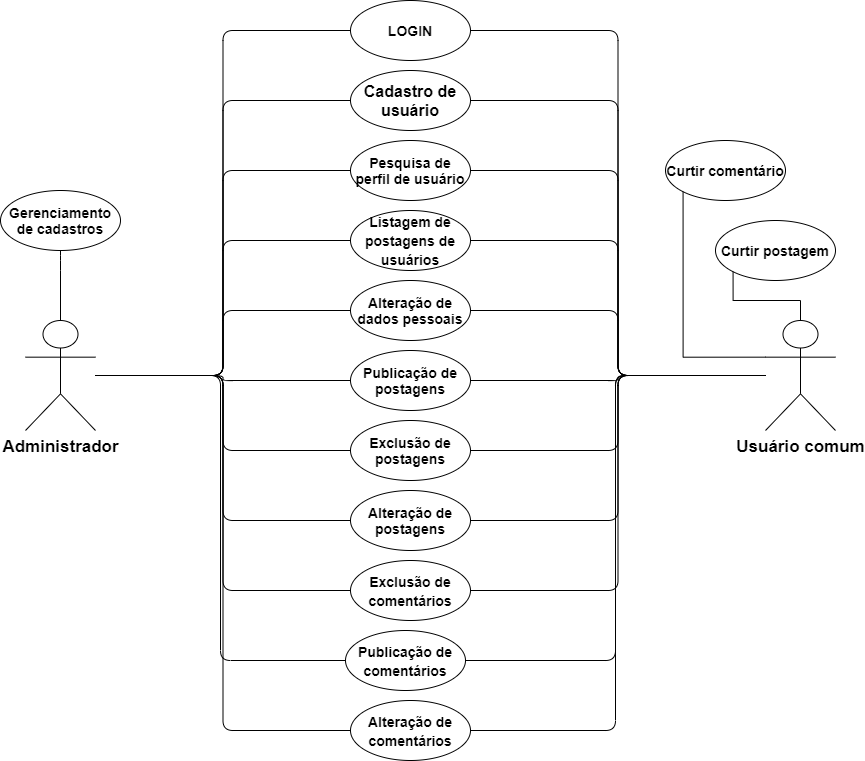

The diagram above was exported from draw.io. Its source (the exported page's mxGraphModel, read from the mxfile embedded in the PNG):
<mxGraphModel dx="1086" dy="806" grid="1" gridSize="10" guides="1" tooltips="1" connect="1" arrows="1" fold="1" page="1" pageScale="1" pageWidth="850" pageHeight="1100" math="0" shadow="0">
  <root>
    <mxCell id="0" />
    <mxCell id="1" parent="0" />
    <mxCell id="lUU_EodOtjrHS58lMgfu-1" value="&lt;span style=&quot;font-size: 17px&quot;&gt;&lt;b&gt;Administrador&lt;br&gt;&lt;/b&gt;&lt;/span&gt;" style="shape=umlActor;verticalLabelPosition=bottom;verticalAlign=top;html=1;outlineConnect=0;" parent="1" vertex="1">
      <mxGeometry x="40" y="320" width="70" height="110" as="geometry" />
    </mxCell>
    <mxCell id="lUU_EodOtjrHS58lMgfu-2" value="&lt;span style=&quot;font-size: 17px&quot;&gt;&lt;b&gt;Usuário comum&lt;br&gt;&lt;/b&gt;&lt;/span&gt;" style="shape=umlActor;verticalLabelPosition=bottom;verticalAlign=top;html=1;outlineConnect=0;" parent="1" vertex="1">
      <mxGeometry x="780" y="320" width="70" height="110" as="geometry" />
    </mxCell>
    <mxCell id="lUU_EodOtjrHS58lMgfu-3" value="&lt;font size=&quot;1&quot;&gt;&lt;b style=&quot;font-size: 14px&quot;&gt;LOGIN&lt;/b&gt;&lt;/font&gt;" style="ellipse;whiteSpace=wrap;html=1;" parent="1" vertex="1">
      <mxGeometry x="365" width="120" height="60" as="geometry" />
    </mxCell>
    <mxCell id="lUU_EodOtjrHS58lMgfu-4" value="&lt;span style=&quot;font-size: 16px&quot;&gt;&lt;b&gt;Cadastro de usuário&lt;/b&gt;&lt;/span&gt;" style="ellipse;whiteSpace=wrap;html=1;" parent="1" vertex="1">
      <mxGeometry x="365" y="70" width="120" height="60" as="geometry" />
    </mxCell>
    <mxCell id="lUU_EodOtjrHS58lMgfu-5" value="&lt;font size=&quot;1&quot;&gt;&lt;b style=&quot;font-size: 14px&quot;&gt;Pesquisa de perfil de usuário&lt;/b&gt;&lt;/font&gt;" style="ellipse;whiteSpace=wrap;html=1;" parent="1" vertex="1">
      <mxGeometry x="365" y="140" width="120" height="60" as="geometry" />
    </mxCell>
    <mxCell id="lUU_EodOtjrHS58lMgfu-6" value="&lt;font size=&quot;1&quot;&gt;&lt;b style=&quot;font-size: 14px&quot;&gt;Gerenciamento de cadastros&lt;/b&gt;&lt;/font&gt;" style="ellipse;whiteSpace=wrap;html=1;" parent="1" vertex="1">
      <mxGeometry x="15" y="190" width="120" height="60" as="geometry" />
    </mxCell>
    <mxCell id="lUU_EodOtjrHS58lMgfu-7" value="&lt;span style=&quot;font-size: 16px&quot;&gt;&lt;b style=&quot;font-size: 14px&quot;&gt;Listagem de postagens de usuários&lt;/b&gt;&lt;/span&gt;" style="ellipse;whiteSpace=wrap;html=1;" parent="1" vertex="1">
      <mxGeometry x="365" y="210" width="120" height="60" as="geometry" />
    </mxCell>
    <mxCell id="lUU_EodOtjrHS58lMgfu-8" value="&lt;font size=&quot;1&quot;&gt;&lt;b style=&quot;font-size: 14px&quot;&gt;Alteração de dados pessoais&lt;/b&gt;&lt;/font&gt;" style="ellipse;whiteSpace=wrap;html=1;" parent="1" vertex="1">
      <mxGeometry x="365" y="280" width="120" height="60" as="geometry" />
    </mxCell>
    <mxCell id="lUU_EodOtjrHS58lMgfu-10" value="&lt;b&gt;&lt;font style=&quot;font-size: 14px&quot;&gt;Publicação de postagens&lt;/font&gt;&lt;/b&gt;" style="ellipse;whiteSpace=wrap;html=1;" parent="1" vertex="1">
      <mxGeometry x="365" y="350" width="120" height="60" as="geometry" />
    </mxCell>
    <mxCell id="lUU_EodOtjrHS58lMgfu-11" value="&lt;font size=&quot;1&quot;&gt;&lt;b style=&quot;font-size: 14px&quot;&gt;Exclusão de postagens&lt;/b&gt;&lt;/font&gt;" style="ellipse;whiteSpace=wrap;html=1;" parent="1" vertex="1">
      <mxGeometry x="365" y="420" width="120" height="60" as="geometry" />
    </mxCell>
    <mxCell id="lUU_EodOtjrHS58lMgfu-12" value="&lt;b&gt;&lt;font style=&quot;font-size: 14px&quot;&gt;Alteração de postagens&lt;/font&gt;&lt;/b&gt;" style="ellipse;whiteSpace=wrap;html=1;" parent="1" vertex="1">
      <mxGeometry x="365" y="490" width="120" height="60" as="geometry" />
    </mxCell>
    <mxCell id="lUU_EodOtjrHS58lMgfu-13" value="&lt;span style=&quot;font-size: 16px&quot;&gt;&lt;b style=&quot;font-size: 14px&quot;&gt;Publicação de comentários&lt;/b&gt;&lt;/span&gt;" style="ellipse;whiteSpace=wrap;html=1;" parent="1" vertex="1">
      <mxGeometry x="360" y="630" width="120" height="60" as="geometry" />
    </mxCell>
    <mxCell id="lUU_EodOtjrHS58lMgfu-14" value="&lt;span style=&quot;font-size: 16px&quot;&gt;&lt;b style=&quot;font-size: 14px&quot;&gt;Alteração de comentários&lt;/b&gt;&lt;/span&gt;" style="ellipse;whiteSpace=wrap;html=1;" parent="1" vertex="1">
      <mxGeometry x="365" y="700" width="120" height="60" as="geometry" />
    </mxCell>
    <mxCell id="lUU_EodOtjrHS58lMgfu-15" value="&lt;span style=&quot;font-size: 16px&quot;&gt;&lt;b style=&quot;font-size: 14px&quot;&gt;Exclusão de comentários&lt;/b&gt;&lt;/span&gt;" style="ellipse;whiteSpace=wrap;html=1;" parent="1" vertex="1">
      <mxGeometry x="365" y="560" width="120" height="60" as="geometry" />
    </mxCell>
    <mxCell id="lUU_EodOtjrHS58lMgfu-16" value="" style="endArrow=none;html=1;rounded=1;edgeStyle=orthogonalEdgeStyle;exitX=0.5;exitY=0;exitDx=0;exitDy=0;exitPerimeter=0;entryX=0.5;entryY=1;entryDx=0;entryDy=0;" parent="1" source="lUU_EodOtjrHS58lMgfu-1" target="lUU_EodOtjrHS58lMgfu-6" edge="1">
      <mxGeometry width="50" height="50" relative="1" as="geometry">
        <mxPoint x="570" y="430" as="sourcePoint" />
        <mxPoint x="620" y="380" as="targetPoint" />
        <Array as="points">
          <mxPoint x="75" y="260" />
          <mxPoint x="75" y="260" />
        </Array>
      </mxGeometry>
    </mxCell>
    <mxCell id="lUU_EodOtjrHS58lMgfu-17" value="" style="endArrow=none;html=1;edgeStyle=orthogonalEdgeStyle;rounded=1;entryX=0;entryY=0.5;entryDx=0;entryDy=0;" parent="1" source="lUU_EodOtjrHS58lMgfu-1" target="lUU_EodOtjrHS58lMgfu-3" edge="1">
      <mxGeometry relative="1" as="geometry">
        <mxPoint x="510" y="410" as="sourcePoint" />
        <mxPoint x="670" y="410" as="targetPoint" />
      </mxGeometry>
    </mxCell>
    <mxCell id="lUU_EodOtjrHS58lMgfu-20" value="" style="endArrow=none;html=1;edgeStyle=orthogonalEdgeStyle;rounded=1;entryX=0;entryY=0.5;entryDx=0;entryDy=0;" parent="1" source="lUU_EodOtjrHS58lMgfu-1" target="lUU_EodOtjrHS58lMgfu-4" edge="1">
      <mxGeometry relative="1" as="geometry">
        <mxPoint x="120" y="385" as="sourcePoint" />
        <mxPoint x="375" y="40" as="targetPoint" />
      </mxGeometry>
    </mxCell>
    <mxCell id="lUU_EodOtjrHS58lMgfu-21" value="" style="endArrow=none;html=1;edgeStyle=orthogonalEdgeStyle;rounded=1;entryX=0;entryY=0.5;entryDx=0;entryDy=0;" parent="1" source="lUU_EodOtjrHS58lMgfu-1" target="lUU_EodOtjrHS58lMgfu-5" edge="1">
      <mxGeometry relative="1" as="geometry">
        <mxPoint x="130" y="395" as="sourcePoint" />
        <mxPoint x="385" y="50" as="targetPoint" />
      </mxGeometry>
    </mxCell>
    <mxCell id="lUU_EodOtjrHS58lMgfu-22" value="" style="endArrow=none;html=1;edgeStyle=orthogonalEdgeStyle;rounded=1;entryX=0;entryY=0.5;entryDx=0;entryDy=0;" parent="1" source="lUU_EodOtjrHS58lMgfu-1" target="lUU_EodOtjrHS58lMgfu-7" edge="1">
      <mxGeometry relative="1" as="geometry">
        <mxPoint x="140" y="405" as="sourcePoint" />
        <mxPoint x="395" y="60" as="targetPoint" />
      </mxGeometry>
    </mxCell>
    <mxCell id="lUU_EodOtjrHS58lMgfu-23" value="" style="endArrow=none;html=1;edgeStyle=orthogonalEdgeStyle;rounded=1;entryX=0;entryY=0.5;entryDx=0;entryDy=0;" parent="1" source="lUU_EodOtjrHS58lMgfu-1" target="lUU_EodOtjrHS58lMgfu-8" edge="1">
      <mxGeometry relative="1" as="geometry">
        <mxPoint x="150" y="415" as="sourcePoint" />
        <mxPoint x="405" y="70" as="targetPoint" />
      </mxGeometry>
    </mxCell>
    <mxCell id="lUU_EodOtjrHS58lMgfu-24" value="" style="endArrow=none;html=1;edgeStyle=orthogonalEdgeStyle;rounded=1;entryX=0;entryY=0.5;entryDx=0;entryDy=0;" parent="1" source="lUU_EodOtjrHS58lMgfu-1" target="lUU_EodOtjrHS58lMgfu-10" edge="1">
      <mxGeometry relative="1" as="geometry">
        <mxPoint x="160" y="425" as="sourcePoint" />
        <mxPoint x="415" y="80" as="targetPoint" />
      </mxGeometry>
    </mxCell>
    <mxCell id="lUU_EodOtjrHS58lMgfu-25" value="" style="endArrow=none;html=1;edgeStyle=orthogonalEdgeStyle;rounded=1;entryX=0;entryY=0.5;entryDx=0;entryDy=0;" parent="1" source="lUU_EodOtjrHS58lMgfu-1" target="lUU_EodOtjrHS58lMgfu-11" edge="1">
      <mxGeometry relative="1" as="geometry">
        <mxPoint x="170" y="435" as="sourcePoint" />
        <mxPoint x="425" y="90" as="targetPoint" />
      </mxGeometry>
    </mxCell>
    <mxCell id="lUU_EodOtjrHS58lMgfu-26" value="" style="endArrow=none;html=1;edgeStyle=orthogonalEdgeStyle;rounded=1;entryX=0;entryY=0.5;entryDx=0;entryDy=0;" parent="1" source="lUU_EodOtjrHS58lMgfu-1" target="lUU_EodOtjrHS58lMgfu-12" edge="1">
      <mxGeometry relative="1" as="geometry">
        <mxPoint x="180" y="445" as="sourcePoint" />
        <mxPoint x="435" y="100" as="targetPoint" />
      </mxGeometry>
    </mxCell>
    <mxCell id="lUU_EodOtjrHS58lMgfu-27" value="" style="endArrow=none;html=1;edgeStyle=orthogonalEdgeStyle;rounded=1;entryX=0;entryY=0.5;entryDx=0;entryDy=0;" parent="1" source="lUU_EodOtjrHS58lMgfu-1" target="lUU_EodOtjrHS58lMgfu-15" edge="1">
      <mxGeometry relative="1" as="geometry">
        <mxPoint x="190" y="455" as="sourcePoint" />
        <mxPoint x="445" y="110" as="targetPoint" />
      </mxGeometry>
    </mxCell>
    <mxCell id="lUU_EodOtjrHS58lMgfu-28" value="" style="endArrow=none;html=1;edgeStyle=orthogonalEdgeStyle;rounded=1;entryX=0;entryY=0.5;entryDx=0;entryDy=0;" parent="1" source="lUU_EodOtjrHS58lMgfu-1" target="lUU_EodOtjrHS58lMgfu-13" edge="1">
      <mxGeometry relative="1" as="geometry">
        <mxPoint x="200" y="465" as="sourcePoint" />
        <mxPoint x="455" y="120" as="targetPoint" />
      </mxGeometry>
    </mxCell>
    <mxCell id="lUU_EodOtjrHS58lMgfu-29" value="" style="endArrow=none;html=1;edgeStyle=orthogonalEdgeStyle;rounded=1;entryX=0;entryY=0.5;entryDx=0;entryDy=0;" parent="1" source="lUU_EodOtjrHS58lMgfu-1" target="lUU_EodOtjrHS58lMgfu-14" edge="1">
      <mxGeometry relative="1" as="geometry">
        <mxPoint x="210" y="475" as="sourcePoint" />
        <mxPoint x="465" y="130" as="targetPoint" />
      </mxGeometry>
    </mxCell>
    <mxCell id="lUU_EodOtjrHS58lMgfu-30" value="" style="endArrow=none;html=1;edgeStyle=orthogonalEdgeStyle;rounded=1;entryX=1;entryY=0.5;entryDx=0;entryDy=0;" parent="1" source="lUU_EodOtjrHS58lMgfu-2" target="lUU_EodOtjrHS58lMgfu-3" edge="1">
      <mxGeometry relative="1" as="geometry">
        <mxPoint x="220" y="485" as="sourcePoint" />
        <mxPoint x="475" y="140" as="targetPoint" />
      </mxGeometry>
    </mxCell>
    <mxCell id="lUU_EodOtjrHS58lMgfu-31" value="" style="endArrow=none;html=1;edgeStyle=orthogonalEdgeStyle;rounded=1;entryX=1;entryY=0.5;entryDx=0;entryDy=0;" parent="1" source="lUU_EodOtjrHS58lMgfu-2" target="lUU_EodOtjrHS58lMgfu-4" edge="1">
      <mxGeometry relative="1" as="geometry">
        <mxPoint x="230" y="495" as="sourcePoint" />
        <mxPoint x="485" y="150" as="targetPoint" />
      </mxGeometry>
    </mxCell>
    <mxCell id="lUU_EodOtjrHS58lMgfu-32" value="" style="endArrow=none;html=1;edgeStyle=orthogonalEdgeStyle;rounded=1;entryX=1;entryY=0.5;entryDx=0;entryDy=0;" parent="1" source="lUU_EodOtjrHS58lMgfu-2" target="lUU_EodOtjrHS58lMgfu-5" edge="1">
      <mxGeometry relative="1" as="geometry">
        <mxPoint x="240" y="505" as="sourcePoint" />
        <mxPoint x="495" y="160" as="targetPoint" />
      </mxGeometry>
    </mxCell>
    <mxCell id="lUU_EodOtjrHS58lMgfu-33" value="" style="endArrow=none;html=1;edgeStyle=orthogonalEdgeStyle;rounded=1;entryX=1;entryY=0.5;entryDx=0;entryDy=0;" parent="1" source="lUU_EodOtjrHS58lMgfu-2" target="lUU_EodOtjrHS58lMgfu-7" edge="1">
      <mxGeometry relative="1" as="geometry">
        <mxPoint x="250" y="515" as="sourcePoint" />
        <mxPoint x="505" y="170" as="targetPoint" />
      </mxGeometry>
    </mxCell>
    <mxCell id="lUU_EodOtjrHS58lMgfu-34" value="" style="endArrow=none;html=1;edgeStyle=orthogonalEdgeStyle;rounded=1;entryX=1;entryY=0.5;entryDx=0;entryDy=0;" parent="1" source="lUU_EodOtjrHS58lMgfu-2" target="lUU_EodOtjrHS58lMgfu-8" edge="1">
      <mxGeometry relative="1" as="geometry">
        <mxPoint x="260" y="525" as="sourcePoint" />
        <mxPoint x="515" y="180" as="targetPoint" />
      </mxGeometry>
    </mxCell>
    <mxCell id="lUU_EodOtjrHS58lMgfu-35" value="" style="endArrow=none;html=1;edgeStyle=orthogonalEdgeStyle;rounded=1;entryX=1;entryY=0.5;entryDx=0;entryDy=0;" parent="1" source="lUU_EodOtjrHS58lMgfu-2" target="lUU_EodOtjrHS58lMgfu-10" edge="1">
      <mxGeometry relative="1" as="geometry">
        <mxPoint x="270" y="535" as="sourcePoint" />
        <mxPoint x="525" y="190" as="targetPoint" />
      </mxGeometry>
    </mxCell>
    <mxCell id="lUU_EodOtjrHS58lMgfu-36" value="" style="endArrow=none;html=1;edgeStyle=orthogonalEdgeStyle;rounded=1;entryX=1;entryY=0.5;entryDx=0;entryDy=0;" parent="1" source="lUU_EodOtjrHS58lMgfu-2" target="lUU_EodOtjrHS58lMgfu-11" edge="1">
      <mxGeometry relative="1" as="geometry">
        <mxPoint x="280" y="545" as="sourcePoint" />
        <mxPoint x="535" y="200" as="targetPoint" />
      </mxGeometry>
    </mxCell>
    <mxCell id="lUU_EodOtjrHS58lMgfu-37" value="" style="endArrow=none;html=1;edgeStyle=orthogonalEdgeStyle;rounded=1;entryX=1;entryY=0.5;entryDx=0;entryDy=0;" parent="1" source="lUU_EodOtjrHS58lMgfu-2" target="lUU_EodOtjrHS58lMgfu-12" edge="1">
      <mxGeometry relative="1" as="geometry">
        <mxPoint x="290" y="555" as="sourcePoint" />
        <mxPoint x="545" y="210" as="targetPoint" />
      </mxGeometry>
    </mxCell>
    <mxCell id="lUU_EodOtjrHS58lMgfu-38" value="" style="endArrow=none;html=1;edgeStyle=orthogonalEdgeStyle;rounded=1;entryX=1;entryY=0.5;entryDx=0;entryDy=0;" parent="1" source="lUU_EodOtjrHS58lMgfu-2" target="lUU_EodOtjrHS58lMgfu-15" edge="1">
      <mxGeometry relative="1" as="geometry">
        <mxPoint x="300" y="565" as="sourcePoint" />
        <mxPoint x="555" y="220" as="targetPoint" />
      </mxGeometry>
    </mxCell>
    <mxCell id="lUU_EodOtjrHS58lMgfu-39" value="" style="endArrow=none;html=1;edgeStyle=orthogonalEdgeStyle;rounded=1;exitX=1;exitY=0.5;exitDx=0;exitDy=0;" parent="1" source="lUU_EodOtjrHS58lMgfu-13" target="lUU_EodOtjrHS58lMgfu-2" edge="1">
      <mxGeometry relative="1" as="geometry">
        <mxPoint x="310" y="575" as="sourcePoint" />
        <mxPoint x="710" y="580" as="targetPoint" />
        <Array as="points">
          <mxPoint x="630" y="660" />
          <mxPoint x="630" y="375" />
        </Array>
      </mxGeometry>
    </mxCell>
    <mxCell id="lUU_EodOtjrHS58lMgfu-40" value="" style="endArrow=none;html=1;edgeStyle=orthogonalEdgeStyle;rounded=1;exitX=1;exitY=0.5;exitDx=0;exitDy=0;" parent="1" source="lUU_EodOtjrHS58lMgfu-14" target="lUU_EodOtjrHS58lMgfu-2" edge="1">
      <mxGeometry relative="1" as="geometry">
        <mxPoint x="320" y="585" as="sourcePoint" />
        <mxPoint x="730" y="400" as="targetPoint" />
        <Array as="points">
          <mxPoint x="630" y="730" />
          <mxPoint x="630" y="375" />
        </Array>
      </mxGeometry>
    </mxCell>
    <mxCell id="XAQQR311VyCcsEtke__z-2" value="&lt;span style=&quot;font-size: 14px&quot;&gt;&lt;b&gt;Curtir postagem&lt;/b&gt;&lt;/span&gt;" style="ellipse;whiteSpace=wrap;html=1;" vertex="1" parent="1">
      <mxGeometry x="730" y="220" width="120" height="60" as="geometry" />
    </mxCell>
    <mxCell id="XAQQR311VyCcsEtke__z-3" value="&lt;span style=&quot;font-size: 16px&quot;&gt;&lt;b style=&quot;font-size: 14px&quot;&gt;Curtir comentário&lt;/b&gt;&lt;/span&gt;" style="ellipse;whiteSpace=wrap;html=1;" vertex="1" parent="1">
      <mxGeometry x="680" y="140" width="120" height="60" as="geometry" />
    </mxCell>
    <mxCell id="XAQQR311VyCcsEtke__z-4" value="" style="endArrow=none;html=1;rounded=0;edgeStyle=orthogonalEdgeStyle;entryX=0;entryY=1;entryDx=0;entryDy=0;exitX=0;exitY=0.3333333333333333;exitDx=0;exitDy=0;exitPerimeter=0;" edge="1" parent="1" source="lUU_EodOtjrHS58lMgfu-2" target="XAQQR311VyCcsEtke__z-3">
      <mxGeometry width="50" height="50" relative="1" as="geometry">
        <mxPoint x="530" y="550" as="sourcePoint" />
        <mxPoint x="580" y="500" as="targetPoint" />
      </mxGeometry>
    </mxCell>
    <mxCell id="XAQQR311VyCcsEtke__z-6" value="" style="endArrow=none;html=1;rounded=0;edgeStyle=orthogonalEdgeStyle;entryX=0;entryY=1;entryDx=0;entryDy=0;" edge="1" parent="1" source="lUU_EodOtjrHS58lMgfu-2" target="XAQQR311VyCcsEtke__z-2">
      <mxGeometry width="50" height="50" relative="1" as="geometry">
        <mxPoint x="530" y="550" as="sourcePoint" />
        <mxPoint x="580" y="500" as="targetPoint" />
      </mxGeometry>
    </mxCell>
  </root>
</mxGraphModel>